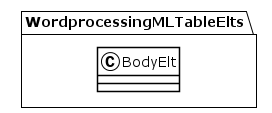

The diagram above was rendered by PlantUML. Its source (embedded in the PNG):
@startuml
!theme plain
package WordprocessingMLTableElts {
class BodyElt {
}
}
@enduml